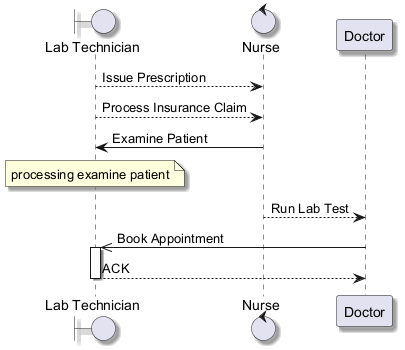

The diagram above was rendered by PlantUML. Its source (embedded in the PNG):
@startuml
skinparam backgroundColor #FFFFFF
skinparam classBackgroundColor #F1F8E9
skinparam classBorderColor #33691E
skinparam shadowing true
boundary "Lab Technician" as LT
control "Nurse" as N
participant "Doctor" as D
LT --> N : Issue Prescription
LT --> N : Process Insurance Claim
N -> LT : Examine Patient
note over LT : processing examine patient
N --> D : Run Lab Test
D ->> LT : Book Appointment
activate LT
LT --> D : ACK
deactivate LT
@enduml